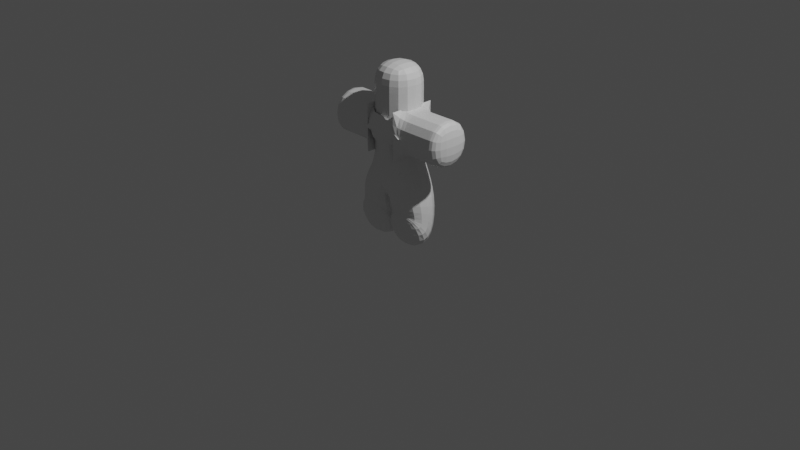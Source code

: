 # Source: test_character.blend  (saved by Blender 2.93.21; exported with 4.5.12 LTS)
import bpy
from mathutils import Matrix  # noqa: F401  (used for matrix-valued properties, if any)

bpy.ops.wm.read_factory_settings(use_empty=True)
scene = bpy.context.scene
scene.name = 'Scene'

# ---- collections
col_collection = bpy.data.collections.new('Collection'); scene.collection.children.link(col_collection)

# ---- materials (node trees are filled in below, after node groups)
mat_material = bpy.data.materials.new('Material')
mat_material.alpha_threshold = 0.0
mat_material.use_transparent_shadow = False
mat_material.line_color = (0.0, 0.0, 0.0, 1.0)

# ---- material node trees
mat_material.use_nodes = True; mat_material.node_tree.nodes.clear()
_N = mat_material.node_tree.nodes; _L = mat_material.node_tree.links
n0 = _N.new('ShaderNodeOutputMaterial'); n0.name = 'Material Output'; n0.location = (300, 300)
n1 = _N.new('ShaderNodeBsdfPrincipled'); n1.name = 'Principled BSDF'; n1.location = (10, 300)
n1.distribution = 'GGX'
n1.subsurface_method = 'BURLEY'
n1.inputs[2].default_value = 0.4
n1.inputs[3].default_value = 1.45
n1.inputs[27].default_value = (0.0, 0.0, 0.0, 1.0)
n1.inputs[28].default_value = 1.0
_L.new(n1.outputs[0], n0.inputs[0])
n0.is_active_output = True

# ---- world
world_world = bpy.data.worlds.new('World'); scene.world = world_world
world_world.use_nodes = True; world_world.node_tree.nodes.clear()
_N = world_world.node_tree.nodes; _L = world_world.node_tree.links
n0 = _N.new('ShaderNodeOutputWorld'); n0.name = 'World Output'; n0.location = (300, 300)
n1 = _N.new('ShaderNodeBackground'); n1.name = 'Background'; n1.location = (10, 300)
n1.inputs[0].default_value = (0.05088, 0.05088, 0.05088, 1.0)
_L.new(n1.outputs[0], n0.inputs[0])
n0.is_active_output = True
world_world.color = (0.05088, 0.05088, 0.05088)
world_world.use_sun_shadow = False
world_world.sun_shadow_jitter_overblur = 0.0

# ---- cameras
cam_camera = bpy.data.cameras.new('Camera')
cam_camera.clip_end = 100.0
cam_camera.ortho_scale = 7.314

# ---- lights
light_light = bpy.data.lights.new('Light', 'POINT')
light_light.transmission_factor = 0.0
light_light.energy = 1000.0
light_light.shadow_soft_size = 0.1
light_light.shadow_maximum_resolution = 0.006
light_light.use_absolute_resolution = True

# ---- meshes
me_cube = bpy.data.meshes.new('Cube')
me_cube.from_pydata([(0.0, 0.0, 1.697), (0.0, 0.0, 1.139), (0.0, 0.0, 0.9359), (0.0, 0.0, 1.396), (0.0, 0.0, 1.23), (0.0, 0.0, 1.071), (0.0, 0.0, 1.004), (0.0, 0.0, 0.5323), (0.08071, 7.229e-09, 0.4785), (0.2105, 0.0, -0.01364), (0.1899, -6.379e-09, 0.3068), (0.7469, -4.037e-10, 1.007), (0.1772, 0.0, 1.004), (0.562, -2.151e-11, 1.004), (0.5933, -2.126e-10, 1.005), (0.3244, 0.0, 1.004), (0.0, 0.0, 0.8014), (0.0, 0.0, 0.6668), (0.2105, -0.182, -0.01364)], [(4, 1), (6, 2), (0, 3), (3, 4), (1, 5), (5, 6), (17, 7), (7, 8), (10, 9), (8, 10), (14, 11), (6, 12), (15, 13), (13, 14), (12, 15), (2, 16), (16, 17), (9, 18)], [])
_uv = me_cube.uv_layers.new(name='UVMap')
_uv.uv.foreach_set('vector', [])
me_cube.materials.append(mat_material)
me_cube.use_remesh_preserve_volume = False
me_cube.use_remesh_preserve_attributes = False
me_cube.use_mirror_vertex_groups = False
me_cube.update()

# ---- objects
ob_cube = bpy.data.objects.new('Cube', me_cube)
ob_light = bpy.data.objects.new('Light', light_light)
ob_camera = bpy.data.objects.new('Camera', cam_camera)

# ---- transforms, parenting, visibility, modifiers, constraints
ob_cube.location = (0.0, 0.0, 0.0)
ob_cube.lock_rotations_4d = False
ob_cube.empty_display_type = 'ARROWS'
ob_cube.lineart.crease_threshold = 0.0
_m = ob_cube.modifiers.new('Mirror', 'MIRROR')
_m.merge_threshold = 0.1
_m = ob_cube.modifiers.new('Skin', 'SKIN')
_m = ob_cube.modifiers.new('Subdivision', 'SUBSURF')
_m.levels = 2
ob_light.location = (4.076, 1.005, 5.904)
ob_light.rotation_euler = (0.6503, 0.05522, 1.866)
ob_light.lock_rotations_4d = False
ob_light.empty_display_type = 'ARROWS'
ob_light.color = (0.0, 0.0, 0.0, 0.0)
ob_light.lineart.crease_threshold = 0.0
ob_camera.location = (7.359, -6.926, 4.958)
ob_camera.rotation_euler = (1.109, 0.0, 0.8149)
ob_camera.lock_rotations_4d = False
ob_camera.empty_display_type = 'ARROWS'
ob_camera.color = (0.0, 0.0, 0.0, 0.0)
ob_camera.display_type = 'WIRE'
ob_camera.lineart.crease_threshold = 0.0

# ---- collection membership
col_collection.objects.link(ob_cube)
col_collection.objects.link(ob_light)
col_collection.objects.link(ob_camera)

# ---- scene / render settings (as saved in the file)
scene.camera = ob_camera
scene.frame_start = 1; scene.frame_end = 250; scene.frame_set(1)
scene.render.engine = 'BLENDER_EEVEE_NEXT'
scene.cycles.use_denoising = False
scene.cycles.samples = 128
scene.cycles.sampling_pattern = 'TABULATED_SOBOL'
scene.cycles.use_adaptive_sampling = False
scene.cycles.use_light_tree = False
scene.view_settings.view_transform = 'Filmic'
bpy.context.view_layer.update()
